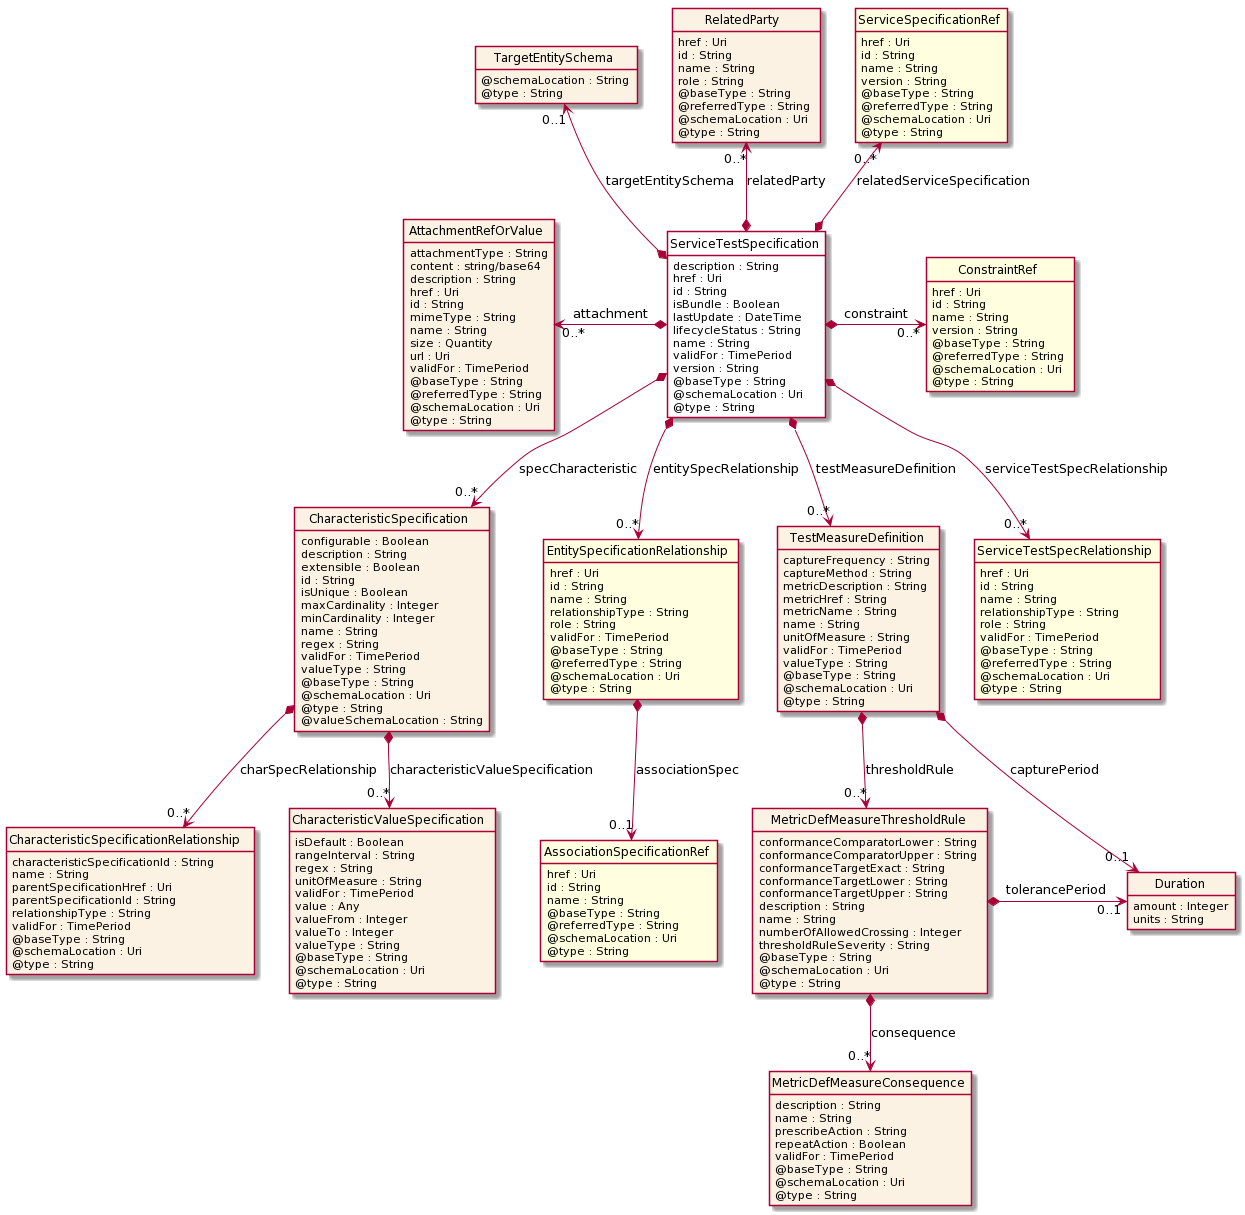

The diagram above was rendered by PlantUML. Its source (embedded in the PNG):
@startuml
hide circle
hide methods
hide stereotype
show <<Enumeration>> stereotype
skinparam class {
   BackgroundColor<<Enumeration>> #E6F5F7
   BackgroundColor<<Ref>> #FFFFE0
   BackgroundColor<<Pivot>> #FFFFFFF
   BackgroundColor #FCF2E3
}

class ServiceTestSpecification  <<Pivot>> {
    description : String
    href : Uri
    id : String
    isBundle : Boolean
    lastUpdate : DateTime
    lifecycleStatus : String
    name : String
    validFor : TimePeriod
    version : String
    @baseType : String
    @schemaLocation : Uri
    @type : String
}

class TargetEntitySchema  {
    @schemaLocation : String
    @type : String
}

class CharacteristicSpecification  {
    configurable : Boolean
    description : String
    extensible : Boolean
    id : String
    isUnique : Boolean
    maxCardinality : Integer
    minCardinality : Integer
    name : String
    regex : String
    validFor : TimePeriod
    valueType : String
    @baseType : String
    @schemaLocation : Uri
    @type : String
    @valueSchemaLocation : String
}

class CharacteristicSpecificationRelationship  {
    characteristicSpecificationId : String
    name : String
    parentSpecificationHref : Uri
    parentSpecificationId : String
    relationshipType : String
    validFor : TimePeriod
    @baseType : String
    @schemaLocation : Uri
    @type : String
}

class CharacteristicValueSpecification  {
    isDefault : Boolean
    rangeInterval : String
    regex : String
    unitOfMeasure : String
    validFor : TimePeriod
    value : Any
    valueFrom : Integer
    valueTo : Integer
    valueType : String
    @baseType : String
    @schemaLocation : Uri
    @type : String
}

class EntitySpecificationRelationship  <<Ref>> {
    href : Uri
    id : String
    name : String
    relationshipType : String
    role : String
    validFor : TimePeriod
    @baseType : String
    @referredType : String
    @schemaLocation : Uri
    @type : String
}

class AssociationSpecificationRef  <<Ref>> {
    href : Uri
    id : String
    name : String
    @baseType : String
    @referredType : String
    @schemaLocation : Uri
    @type : String
}

class RelatedParty  {
    href : Uri
    id : String
    name : String
    role : String
    @baseType : String
    @referredType : String
    @schemaLocation : Uri
    @type : String
}

class ServiceSpecificationRef  <<Ref>> {
    href : Uri
    id : String
    name : String
    version : String
    @baseType : String
    @referredType : String
    @schemaLocation : Uri
    @type : String
}

class AttachmentRefOrValue  {
    attachmentType : String
    content : string/base64
    description : String
    href : Uri
    id : String
    mimeType : String
    name : String
    size : Quantity
    url : Uri
    validFor : TimePeriod
    @baseType : String
    @referredType : String
    @schemaLocation : Uri
    @type : String
}

class TestMeasureDefinition  {
    captureFrequency : String
    captureMethod : String
    metricDescription : String
    metricHref : String
    metricName : String
    name : String
    unitOfMeasure : String
    validFor : TimePeriod
    valueType : String
    @baseType : String
    @schemaLocation : Uri
    @type : String
}

class Duration  {
    amount : Integer
    units : String
}

class MetricDefMeasureThresholdRule  {
    conformanceComparatorLower : String
    conformanceComparatorUpper : String
    conformanceTargetExact : String
    conformanceTargetLower : String
    conformanceTargetUpper : String
    description : String
    name : String
    numberOfAllowedCrossing : Integer
    thresholdRuleSeverity : String
    @baseType : String
    @schemaLocation : Uri
    @type : String
}

class MetricDefMeasureConsequence  {
    description : String
    name : String
    prescribeAction : String
    repeatAction : Boolean
    validFor : TimePeriod
    @baseType : String
    @schemaLocation : Uri
    @type : String
}

class ServiceTestSpecRelationship  <<Ref>> {
    href : Uri
    id : String
    name : String
    relationshipType : String
    role : String
    validFor : TimePeriod
    @baseType : String
    @referredType : String
    @schemaLocation : Uri
    @type : String
}

class ConstraintRef  <<Ref>> {
    href : Uri
    id : String
    name : String
    version : String
    @baseType : String
    @referredType : String
    @schemaLocation : Uri
    @type : String
}

ServiceTestSpecification *-->  "0..*" TestMeasureDefinition : testMeasureDefinition

TestMeasureDefinition *-->  "0..1" Duration : capturePeriod

TestMeasureDefinition *-->  "0..*" MetricDefMeasureThresholdRule : thresholdRule

MetricDefMeasureThresholdRule *-right-> "0..1" Duration : tolerancePeriod

AttachmentRefOrValue "0..*" <-left-* ServiceTestSpecification : attachment

ServiceTestSpecification *-right-> "0..*" ConstraintRef : constraint

RelatedParty "0..*" <--* ServiceTestSpecification : relatedParty

TargetEntitySchema "0..1" <--* ServiceTestSpecification : targetEntitySchema

ServiceSpecificationRef "0..*" <--* ServiceTestSpecification : relatedServiceSpecification

ServiceTestSpecification *-->  "0..*" ServiceTestSpecRelationship : serviceTestSpecRelationship

ServiceTestSpecification *-->  "0..*" EntitySpecificationRelationship : entitySpecRelationship

ServiceTestSpecification *-->  "0..*" CharacteristicSpecification : specCharacteristic

CharacteristicSpecification *-->  "0..*" CharacteristicSpecificationRelationship : charSpecRelationship

CharacteristicSpecification *-->  "0..*" CharacteristicValueSpecification : characteristicValueSpecification

MetricDefMeasureThresholdRule *-->  "0..*" MetricDefMeasureConsequence : consequence

EntitySpecificationRelationship *-->  "0..1" AssociationSpecificationRef : associationSpec

@enduml